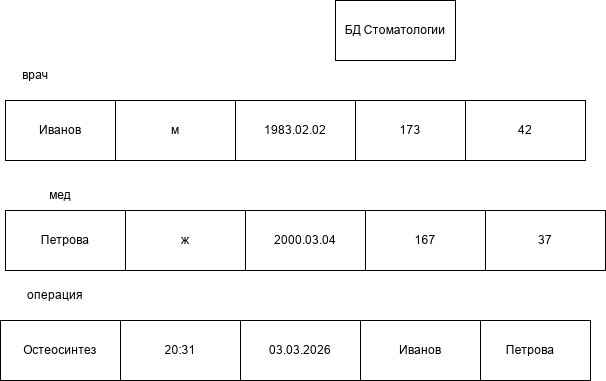

The diagram above was exported from draw.io. Its source (the exported page's mxGraphModel, read from the mxfile embedded in the PNG):
<mxGraphModel dx="1414" dy="748" grid="1" gridSize="10" guides="1" tooltips="1" connect="1" arrows="1" fold="1" page="1" pageScale="1" pageWidth="827" pageHeight="1169" math="0" shadow="0">
  <root>
    <mxCell id="0" />
    <mxCell id="1" parent="0" />
    <mxCell id="gIo1wRGyLHBaOBXM5uMv-1" parent="1" style="rounded=0;whiteSpace=wrap;html=1;" value="БД Стоматологии" vertex="1">
      <mxGeometry height="60" width="120" x="340" y="70" as="geometry" />
    </mxCell>
    <mxCell id="gIo1wRGyLHBaOBXM5uMv-2" parent="1" style="rounded=0;whiteSpace=wrap;html=1;" value="Иванов" vertex="1">
      <mxGeometry height="60" width="110" x="10" y="170" as="geometry" />
    </mxCell>
    <mxCell id="gIo1wRGyLHBaOBXM5uMv-3" parent="1" style="rounded=0;whiteSpace=wrap;html=1;" value="м" vertex="1">
      <mxGeometry height="60" width="120" x="120" y="170" as="geometry" />
    </mxCell>
    <mxCell id="gIo1wRGyLHBaOBXM5uMv-6" parent="1" style="rounded=0;whiteSpace=wrap;html=1;" value="1983.02.02" vertex="1">
      <mxGeometry height="60" width="120" x="240" y="170" as="geometry" />
    </mxCell>
    <mxCell id="gIo1wRGyLHBaOBXM5uMv-7" parent="1" style="rounded=0;whiteSpace=wrap;html=1;" value="173" vertex="1">
      <mxGeometry height="60" width="110" x="360" y="170" as="geometry" />
    </mxCell>
    <mxCell id="gIo1wRGyLHBaOBXM5uMv-11" parent="1" style="text;html=1;whiteSpace=wrap;strokeColor=none;fillColor=none;align=center;verticalAlign=middle;rounded=0;" value="врач" vertex="1">
      <mxGeometry height="30" width="60" x="10" y="130" as="geometry" />
    </mxCell>
    <mxCell id="gIo1wRGyLHBaOBXM5uMv-13" parent="1" style="rounded=0;whiteSpace=wrap;html=1;" value="Петрова" vertex="1">
      <mxGeometry height="60" width="120" x="10" y="280" as="geometry" />
    </mxCell>
    <mxCell id="gIo1wRGyLHBaOBXM5uMv-14" parent="1" style="rounded=0;whiteSpace=wrap;html=1;" value="ж" vertex="1">
      <mxGeometry height="60" width="120" x="130" y="280" as="geometry" />
    </mxCell>
    <mxCell id="gIo1wRGyLHBaOBXM5uMv-15" parent="1" style="rounded=0;whiteSpace=wrap;html=1;" value="2000.03.04" vertex="1">
      <mxGeometry height="60" width="120" x="250" y="280" as="geometry" />
    </mxCell>
    <mxCell id="gIo1wRGyLHBaOBXM5uMv-16" parent="1" style="rounded=0;whiteSpace=wrap;html=1;" value="167" vertex="1">
      <mxGeometry height="60" width="120" x="370" y="280" as="geometry" />
    </mxCell>
    <mxCell id="gIo1wRGyLHBaOBXM5uMv-17" parent="1" style="rounded=0;whiteSpace=wrap;html=1;" value="42" vertex="1">
      <mxGeometry height="60" width="120" x="470" y="170" as="geometry" />
    </mxCell>
    <mxCell id="gIo1wRGyLHBaOBXM5uMv-18" parent="1" style="rounded=0;whiteSpace=wrap;html=1;" value="37" vertex="1">
      <mxGeometry height="60" width="120" x="490" y="280" as="geometry" />
    </mxCell>
    <mxCell id="gIo1wRGyLHBaOBXM5uMv-19" parent="1" style="text;html=1;whiteSpace=wrap;strokeColor=none;fillColor=none;align=center;verticalAlign=middle;rounded=0;" value="мед" vertex="1">
      <mxGeometry height="30" width="60" x="35" y="250" as="geometry" />
    </mxCell>
    <mxCell id="gIo1wRGyLHBaOBXM5uMv-20" parent="1" style="rounded=0;whiteSpace=wrap;html=1;" value="Петрова" vertex="1">
      <mxGeometry height="60" width="120" x="475" y="390" as="geometry" />
    </mxCell>
    <mxCell id="gIo1wRGyLHBaOBXM5uMv-21" parent="1" style="rounded=0;whiteSpace=wrap;html=1;" value="Иванов" vertex="1">
      <mxGeometry height="60" width="120" x="365" y="390" as="geometry" />
    </mxCell>
    <mxCell id="gIo1wRGyLHBaOBXM5uMv-22" parent="1" style="rounded=0;whiteSpace=wrap;html=1;" value="03.03.2026" vertex="1">
      <mxGeometry height="60" width="120" x="245" y="390" as="geometry" />
    </mxCell>
    <mxCell id="gIo1wRGyLHBaOBXM5uMv-23" parent="1" style="rounded=0;whiteSpace=wrap;html=1;" value="20:31" vertex="1">
      <mxGeometry height="60" width="120" x="125" y="390" as="geometry" />
    </mxCell>
    <mxCell id="gIo1wRGyLHBaOBXM5uMv-24" parent="1" style="rounded=0;whiteSpace=wrap;html=1;" value="Остеосинтез" vertex="1">
      <mxGeometry height="60" width="120" x="5" y="390" as="geometry" />
    </mxCell>
    <mxCell id="gIo1wRGyLHBaOBXM5uMv-26" parent="1" style="text;html=1;whiteSpace=wrap;strokeColor=none;fillColor=none;align=center;verticalAlign=middle;rounded=0;" value="операция" vertex="1">
      <mxGeometry height="30" width="60" x="30" y="350" as="geometry" />
    </mxCell>
  </root>
</mxGraphModel>